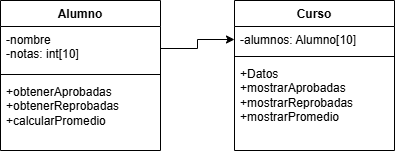

The diagram above was exported from draw.io. Its source (the exported page's mxGraphModel, read from the mxfile embedded in the PNG):
<mxGraphModel dx="703" dy="776" grid="1" gridSize="10" guides="1" tooltips="1" connect="1" arrows="1" fold="1" page="1" pageScale="1" pageWidth="827" pageHeight="1169" math="0" shadow="0">
  <root>
    <mxCell id="WIyWlLk6GJQsqaUBKTNV-0" />
    <mxCell id="WIyWlLk6GJQsqaUBKTNV-1" parent="WIyWlLk6GJQsqaUBKTNV-0" />
    <mxCell id="iSrDKwIBTcE6IxK2Qr1J-0" value="Alumno" style="swimlane;fontStyle=1;align=center;verticalAlign=top;childLayout=stackLayout;horizontal=1;startSize=26;horizontalStack=0;resizeParent=1;resizeParentMax=0;resizeLast=0;collapsible=1;marginBottom=0;whiteSpace=wrap;html=1;" vertex="1" parent="WIyWlLk6GJQsqaUBKTNV-1">
      <mxGeometry x="100" y="90" width="160" height="150" as="geometry" />
    </mxCell>
    <mxCell id="iSrDKwIBTcE6IxK2Qr1J-1" value="-nombre&lt;div&gt;-notas: int[10]&lt;/div&gt;" style="text;strokeColor=none;fillColor=none;align=left;verticalAlign=top;spacingLeft=4;spacingRight=4;overflow=hidden;rotatable=0;points=[[0,0.5],[1,0.5]];portConstraint=eastwest;whiteSpace=wrap;html=1;" vertex="1" parent="iSrDKwIBTcE6IxK2Qr1J-0">
      <mxGeometry y="26" width="160" height="44" as="geometry" />
    </mxCell>
    <mxCell id="iSrDKwIBTcE6IxK2Qr1J-2" value="" style="line;strokeWidth=1;fillColor=none;align=left;verticalAlign=middle;spacingTop=-1;spacingLeft=3;spacingRight=3;rotatable=0;labelPosition=right;points=[];portConstraint=eastwest;strokeColor=inherit;" vertex="1" parent="iSrDKwIBTcE6IxK2Qr1J-0">
      <mxGeometry y="70" width="160" height="8" as="geometry" />
    </mxCell>
    <mxCell id="iSrDKwIBTcE6IxK2Qr1J-3" value="+obtenerAprobadas&lt;div&gt;+obtenerReprobadas&lt;/div&gt;&lt;div&gt;+calcularPromedio&lt;/div&gt;" style="text;strokeColor=none;fillColor=none;align=left;verticalAlign=top;spacingLeft=4;spacingRight=4;overflow=hidden;rotatable=0;points=[[0,0.5],[1,0.5]];portConstraint=eastwest;whiteSpace=wrap;html=1;" vertex="1" parent="iSrDKwIBTcE6IxK2Qr1J-0">
      <mxGeometry y="78" width="160" height="72" as="geometry" />
    </mxCell>
    <mxCell id="iSrDKwIBTcE6IxK2Qr1J-4" value="Curso" style="swimlane;fontStyle=1;align=center;verticalAlign=top;childLayout=stackLayout;horizontal=1;startSize=26;horizontalStack=0;resizeParent=1;resizeParentMax=0;resizeLast=0;collapsible=1;marginBottom=0;whiteSpace=wrap;html=1;" vertex="1" parent="WIyWlLk6GJQsqaUBKTNV-1">
      <mxGeometry x="334" y="90" width="160" height="150" as="geometry" />
    </mxCell>
    <mxCell id="iSrDKwIBTcE6IxK2Qr1J-5" value="-alumnos: Alumno[10]" style="text;strokeColor=none;fillColor=none;align=left;verticalAlign=top;spacingLeft=4;spacingRight=4;overflow=hidden;rotatable=0;points=[[0,0.5],[1,0.5]];portConstraint=eastwest;whiteSpace=wrap;html=1;" vertex="1" parent="iSrDKwIBTcE6IxK2Qr1J-4">
      <mxGeometry y="26" width="160" height="26" as="geometry" />
    </mxCell>
    <mxCell id="iSrDKwIBTcE6IxK2Qr1J-6" value="" style="line;strokeWidth=1;fillColor=none;align=left;verticalAlign=middle;spacingTop=-1;spacingLeft=3;spacingRight=3;rotatable=0;labelPosition=right;points=[];portConstraint=eastwest;strokeColor=inherit;" vertex="1" parent="iSrDKwIBTcE6IxK2Qr1J-4">
      <mxGeometry y="52" width="160" height="8" as="geometry" />
    </mxCell>
    <mxCell id="iSrDKwIBTcE6IxK2Qr1J-7" value="+Datos&lt;div&gt;+mostrarAprobadas&lt;/div&gt;&lt;div&gt;+mostrarReprobadas&lt;/div&gt;&lt;div&gt;+mostrarPromedio&lt;/div&gt;" style="text;strokeColor=none;fillColor=none;align=left;verticalAlign=top;spacingLeft=4;spacingRight=4;overflow=hidden;rotatable=0;points=[[0,0.5],[1,0.5]];portConstraint=eastwest;whiteSpace=wrap;html=1;" vertex="1" parent="iSrDKwIBTcE6IxK2Qr1J-4">
      <mxGeometry y="60" width="160" height="90" as="geometry" />
    </mxCell>
    <mxCell id="iSrDKwIBTcE6IxK2Qr1J-10" style="edgeStyle=orthogonalEdgeStyle;rounded=0;orthogonalLoop=1;jettySize=auto;html=1;exitX=1;exitY=0.5;exitDx=0;exitDy=0;" edge="1" parent="WIyWlLk6GJQsqaUBKTNV-1" source="iSrDKwIBTcE6IxK2Qr1J-1" target="iSrDKwIBTcE6IxK2Qr1J-5">
      <mxGeometry relative="1" as="geometry" />
    </mxCell>
  </root>
</mxGraphModel>